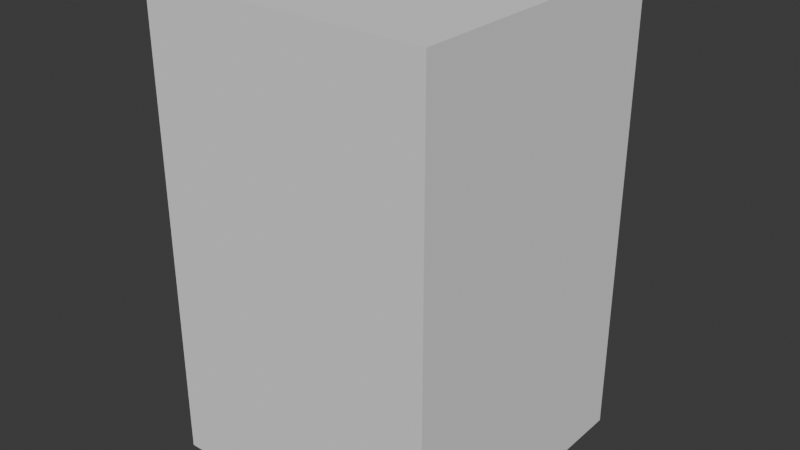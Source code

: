 # Source: SM_Env_Rock_Cliff_01.blend  (saved by Blender 4.5.90; exported with 4.5.12 LTS)
import bpy
from mathutils import Matrix  # noqa: F401  (used for matrix-valued properties, if any)

bpy.ops.wm.read_factory_settings(use_empty=True)
scene = bpy.context.scene
scene.name = 'Scene'

# ---- collections
col_sm_env_rock_cliff_01 = bpy.data.collections.new('SM_Env_Rock_Cliff_01'); scene.collection.children.link(col_sm_env_rock_cliff_01)
col_sm_env_rock_cliff_01_001 = bpy.data.collections.new('SM_Env_Rock_Cliff_01.001'); col_sm_env_rock_cliff_01.children.link(col_sm_env_rock_cliff_01_001)

# ---- materials (node trees are filled in below, after node groups)
mat_rock_triplanar_tropical = bpy.data.materials.new('Rock_Triplanar_Tropical')

# ---- material node trees

# ---- world
world_world = bpy.data.worlds.new('World'); scene.world = world_world
world_world.use_nodes = True; world_world.node_tree.nodes.clear()
_N = world_world.node_tree.nodes; _L = world_world.node_tree.links
n0 = _N.new('ShaderNodeOutputWorld'); n0.name = 'World Output'; n0.location = (200, 100)
n1 = _N.new('ShaderNodeBackground'); n1.name = 'Background'; n1.location = (-200, 100)
n1.inputs[0].default_value = (0.05088, 0.05088, 0.05088, 1.0)
_L.new(n1.outputs[0], n0.inputs[0])
n0.is_active_output = True
world_world.color = (0.05088, 0.05088, 0.05088)
world_world.sun_shadow_jitter_overblur = 0.0

# ---- meshes
me_cube = bpy.data.meshes.new('Cube')
me_cube.from_pydata([(-1.0, -1.0, -1.0), (-1.0, -1.0, 1.0), (-1.0, 1.0, -1.0), (-1.0, 1.0, 1.0), (1.0, -1.0, -1.0), (1.0, -1.0, 1.0), (1.0, 1.0, -1.0), (1.0, 1.0, 1.0)], [], [(0, 1, 3, 2), (2, 3, 7, 6), (6, 7, 5, 4), (4, 5, 1, 0), (2, 6, 4, 0), (7, 3, 1, 5)])
_uv = me_cube.uv_layers.new(name='UVMap')
_uv.uv.foreach_set('vector', [0.375, 0.0, 0.625, 0.0, 0.625, 0.25, 0.375, 0.25, 0.375, 0.25, 0.625, 0.25, 0.625, 0.5, 0.375, 0.5, 0.375, 0.5, 0.625, 0.5, 0.625, 0.75, 0.375, 0.75, 0.375, 0.75, 0.625, 0.75, 0.625, 1.0, 0.375, 1.0, 0.125, 0.5, 0.375, 0.5, 0.375, 0.75, 0.125, 0.75, 0.625, 0.5, 0.875, 0.5, 0.875, 0.75, 0.625, 0.75])
me_cube.update()
me_mesh = bpy.data.meshes.new('Mesh')
me_mesh.from_pydata([], [], [])
me_mesh.materials.append(None)
me_mesh.update()

# ---- objects
ob_collision = bpy.data.objects.new('COLLISION', me_cube)
ob_sm_env_rock_cliff_01 = bpy.data.objects.new('SM_Env_Rock_Cliff_01', me_mesh)

# ---- transforms, parenting, visibility, modifiers, constraints
ob_collision.location = (-0.5425, -0.2665, 3.084)
ob_collision.scale = (2.498, 2.533, 4.061)
ob_collision.display_type = 'BOUNDS'
ob_collision.display_bounds_type = 'CYLINDER'
ob_sm_env_rock_cliff_01.location = (0.0, 0.0, 0.0)
ob_sm_env_rock_cliff_01.color = (0.8, 0.8, 0.8, 1.0)
ob_sm_env_rock_cliff_01.material_slots[0].link = 'OBJECT'; ob_sm_env_rock_cliff_01.material_slots[0].material = mat_rock_triplanar_tropical

# ---- collection membership
col_sm_env_rock_cliff_01.objects.link(ob_collision)
col_sm_env_rock_cliff_01_001.objects.link(ob_sm_env_rock_cliff_01)

# ---- scene / render settings (as saved in the file)
scene.frame_start = 1; scene.frame_end = 250; scene.frame_set(1)
scene.render.engine = 'BLENDER_EEVEE_NEXT'
bpy.context.view_layer.update()

# ---- added for rendering (the .blend has no active camera and no usable light): camera, sun
cam_auto = bpy.data.cameras.new('AutoCamera')
cam_auto.lens = 50.0
cam_auto.sensor_width = 36.0
cam_auto.clip_end = 1000.0
ob_auto_camera = bpy.data.objects.new('AutoCamera', cam_auto)
scene.collection.objects.link(ob_auto_camera)
ob_auto_camera.location = (9.44744, -12.2545, 11.0757)
ob_auto_camera.rotation_euler = (1.09748, -7.21219e-08, 0.694738)
scene.camera = ob_auto_camera
light_auto_sun = bpy.data.lights.new('AutoSun', 'SUN')
light_auto_sun.energy = 3.0
light_auto_sun.angle = 0.0523599
ob_auto_sun = bpy.data.objects.new('AutoSun', light_auto_sun)
scene.collection.objects.link(ob_auto_sun)
ob_auto_sun.rotation_euler = (0.872665, 0.174533, 0.523599)
bpy.context.view_layer.update()
